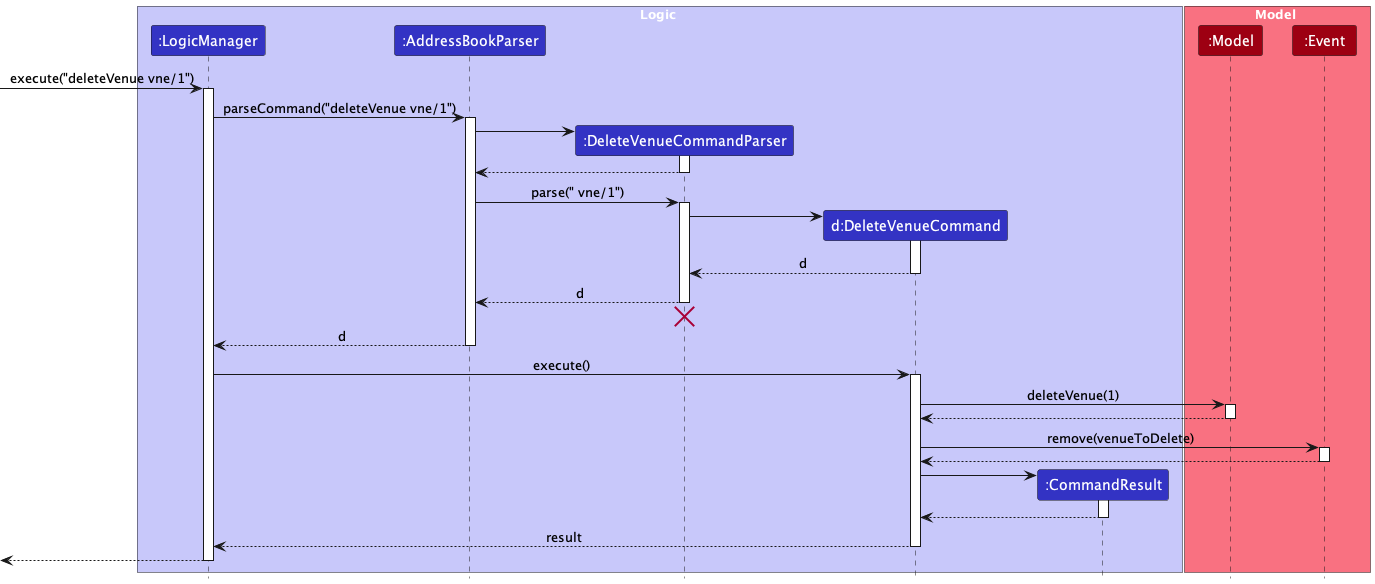

The diagram above was rendered by PlantUML. Its source (embedded in the PNG):
@startuml
!include style.puml
skinparam ArrowFontStyle plain

box Logic LOGIC_COLOR_T1
participant ":LogicManager" as LogicManager LOGIC_COLOR
participant ":AddressBookParser" as AddressBookParser LOGIC_COLOR
participant ":DeleteVenueCommandParser" as DeleteVenueCommandParser LOGIC_COLOR
participant "d:DeleteVenueCommand" as DeleteVenueCommand LOGIC_COLOR
participant ":CommandResult" as CommandResult LOGIC_COLOR
end box

box Model MODEL_COLOR_T1
participant ":Model" as Model MODEL_COLOR
participant ":Event" as Event MODEL_COLOR
end box

[-> LogicManager : execute("deleteVenue vne/1")
activate LogicManager

LogicManager -> AddressBookParser : parseCommand("deleteVenue vne/1")
activate AddressBookParser

create DeleteVenueCommandParser
AddressBookParser -> DeleteVenueCommandParser
activate DeleteVenueCommandParser

DeleteVenueCommandParser --> AddressBookParser
deactivate DeleteVenueCommandParser

AddressBookParser -> DeleteVenueCommandParser : parse(" vne/1")
activate DeleteVenueCommandParser

create DeleteVenueCommand
DeleteVenueCommandParser -> DeleteVenueCommand
activate DeleteVenueCommand

DeleteVenueCommand --> DeleteVenueCommandParser : d
deactivate DeleteVenueCommand

DeleteVenueCommandParser --> AddressBookParser : d
deactivate DeleteVenueCommandParser
'Hidden arrow to position the destroy marker below the end of the activation bar.
DeleteVenueCommandParser -[hidden]-> AddressBookParser
destroy DeleteVenueCommandParser

AddressBookParser --> LogicManager : d
deactivate AddressBookParser

LogicManager -> DeleteVenueCommand : execute()
activate DeleteVenueCommand

DeleteVenueCommand -> Model : deleteVenue(1)
activate Model

Model --> DeleteVenueCommand
deactivate Model

DeleteVenueCommand -> Event++ : remove(venueToDelete)
return

create CommandResult
DeleteVenueCommand -> CommandResult
activate CommandResult

CommandResult --> DeleteVenueCommand
deactivate CommandResult

DeleteVenueCommand --> LogicManager : result
deactivate DeleteVenueCommand

[<--LogicManager
deactivate LogicManager
@enduml